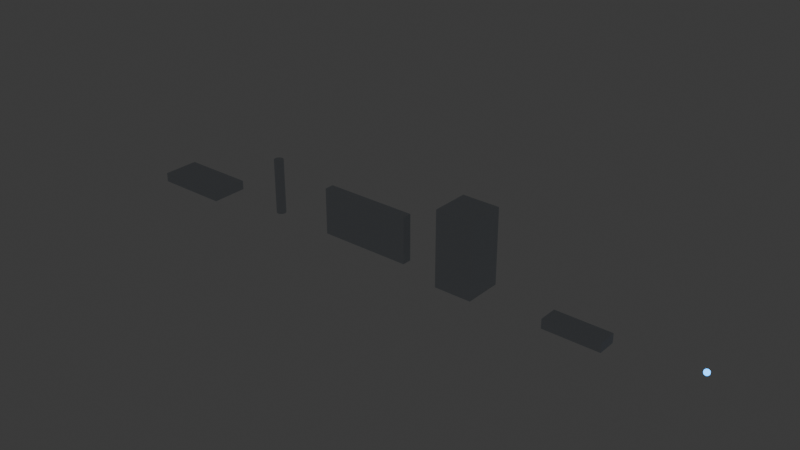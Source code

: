 # Source: grecia_kit.blend  (saved by Blender 5.2.44; exported with 4.5.12 LTS)
import bpy
from mathutils import Matrix  # noqa: F401  (used for matrix-valued properties, if any)

bpy.ops.wm.read_factory_settings(use_empty=True)
scene = bpy.context.scene
scene.name = 'Scene'

# ---- collections
col_collection = bpy.data.collections.new('Collection'); scene.collection.children.link(col_collection)

# ---- materials (node trees are filled in below, after node groups)
mat_grecia_matte = bpy.data.materials.new('grecia_matte')
mat_grecia_emissive = bpy.data.materials.new('grecia_emissive')

# ---- material node trees
mat_grecia_matte.use_nodes = True; mat_grecia_matte.node_tree.nodes.clear()
_N = mat_grecia_matte.node_tree.nodes; _L = mat_grecia_matte.node_tree.links
n0 = _N.new('ShaderNodeBsdfPrincipled'); n0.name = 'BSDF Principista'; n0.location = (-200, 100)
n0.inputs[0].default_value = (0.5924, 0.632, 0.68, 1.0)
n0.inputs[2].default_value = 0.85
n0.inputs[10].default_value = 0.005
n1 = _N.new('ShaderNodeOutputMaterial'); n1.name = 'Material'; n1.location = (200, 100)
_L.new(n0.outputs[0], n1.inputs[0])
n1.is_active_output = True
mat_grecia_emissive.use_nodes = True; mat_grecia_emissive.node_tree.nodes.clear()
_N = mat_grecia_emissive.node_tree.nodes; _L = mat_grecia_emissive.node_tree.links
n0 = _N.new('ShaderNodeBsdfPrincipled'); n0.name = 'BSDF Principista'; n0.location = (-200, 100)
n0.inputs[0].default_value = (0.04299, 0.3838, 1.0, 1.0)
n0.inputs[2].default_value = 0.85
n0.inputs[10].default_value = 0.005
n0.inputs[27].default_value = (0.04299, 0.3838, 1.0, 1.0)
n0.inputs[28].default_value = 4.0
n1 = _N.new('ShaderNodeOutputMaterial'); n1.name = 'Material'; n1.location = (200, 100)
_L.new(n0.outputs[0], n1.inputs[0])
n1.is_active_output = True

# ---- world
world_world = bpy.data.worlds.new('World'); scene.world = world_world
world_world.use_nodes = True; world_world.node_tree.nodes.clear()
_N = world_world.node_tree.nodes; _L = world_world.node_tree.links
n0 = _N.new('ShaderNodeOutputWorld'); n0.name = 'World Output'; n0.location = (200, 100)
n1 = _N.new('ShaderNodeBackground'); n1.name = 'Background'; n1.location = (-200, 100)
n1.inputs[0].default_value = (0.05088, 0.05088, 0.05088, 1.0)
_L.new(n1.outputs[0], n0.inputs[0])
n0.is_active_output = True
world_world.color = (0.05088, 0.05088, 0.05088)
world_world.sun_shadow_jitter_overblur = 0.0

# ---- meshes
me_cubo = bpy.data.meshes.new('Cubo')
me_cubo.from_pydata([(-4.0, -2.0, -0.5), (-4.0, -2.0, 0.5), (-4.0, 2.0, -0.5), (-4.0, 2.0, 0.5), (4.0, -2.0, -0.5), (4.0, -2.0, 0.5), (4.0, 2.0, -0.5), (4.0, 2.0, 0.5)], [], [(0, 1, 3, 2), (2, 3, 7, 6), (6, 7, 5, 4), (4, 5, 1, 0), (2, 6, 4, 0), (7, 3, 1, 5)])
_uv = me_cubo.uv_layers.new(name='MapaUV')
_uv.uv.foreach_set('vector', [0.375, 0.0, 0.625, 0.0, 0.625, 0.25, 0.375, 0.25, 0.375, 0.25, 0.625, 0.25, 0.625, 0.5, 0.375, 0.5, 0.375, 0.5, 0.625, 0.5, 0.625, 0.75, 0.375, 0.75, 0.375, 0.75, 0.625, 0.75, 0.625, 1.0, 0.375, 1.0, 0.125, 0.5, 0.375, 0.5, 0.375, 0.75, 0.125, 0.75, 0.625, 0.5, 0.875, 0.5, 0.875, 0.75, 0.625, 0.75])
me_cubo.materials.append(mat_grecia_matte)
me_cubo.update()
me_cilindro = bpy.data.meshes.new('Cilindro')
me_cilindro.from_pydata([(0.0, 0.5, -3.0), (0.0, 0.5, 3.0), (0.1913, 0.4619, -3.0), (0.1913, 0.4619, 3.0), (0.3536, 0.3536, -3.0), (0.3536, 0.3536, 3.0), (0.4619, 0.1913, -3.0), (0.4619, 0.1913, 3.0), (0.5, 0.0, -3.0), (0.5, 0.0, 3.0), (0.4619, -0.1913, -3.0), (0.4619, -0.1913, 3.0), (0.3536, -0.3536, -3.0), (0.3536, -0.3536, 3.0), (0.1913, -0.4619, -3.0), (0.1913, -0.4619, 3.0), (0.0, -0.5, -3.0), (0.0, -0.5, 3.0), (-0.1913, -0.4619, -3.0), (-0.1913, -0.4619, 3.0), (-0.3536, -0.3536, -3.0), (-0.3536, -0.3536, 3.0), (-0.4619, -0.1913, -3.0), (-0.4619, -0.1913, 3.0), (-0.5, 0.0, -3.0), (-0.5, 0.0, 3.0), (-0.4619, 0.1913, -3.0), (-0.4619, 0.1913, 3.0), (-0.3536, 0.3536, -3.0), (-0.3536, 0.3536, 3.0), (-0.1913, 0.4619, -3.0), (-0.1913, 0.4619, 3.0)], [], [(0, 1, 3, 2), (2, 3, 5, 4), (4, 5, 7, 6), (6, 7, 9, 8), (8, 9, 11, 10), (10, 11, 13, 12), (12, 13, 15, 14), (14, 15, 17, 16), (16, 17, 19, 18), (18, 19, 21, 20), (20, 21, 23, 22), (22, 23, 25, 24), (24, 25, 27, 26), (26, 27, 29, 28), (3, 1, 31, 29, 27, 25, 23, 21, 19, 17, 15, 13, 11, 9, 7, 5), (28, 29, 31, 30), (30, 31, 1, 0), (0, 2, 4, 6, 8, 10, 12, 14, 16, 18, 20, 22, 24, 26, 28, 30)])
_uv = me_cilindro.uv_layers.new(name='MapaUV')
_uv.uv.foreach_set('vector', [1.0, 0.5, 1.0, 1.0, 0.9375, 1.0, 0.9375, 0.5, 0.9375, 0.5, 0.9375, 1.0, 0.875, 1.0, 0.875, 0.5, 0.875, 0.5, 0.875, 1.0, 0.8125, 1.0, 0.8125, 0.5, 0.8125, 0.5, 0.8125, 1.0, 0.75, 1.0, 0.75, 0.5, 0.75, 0.5, 0.75, 1.0, 0.6875, 1.0, 0.6875, 0.5, 0.6875, 0.5, 0.6875, 1.0, 0.625, 1.0, 0.625, 0.5, 0.625, 0.5, 0.625, 1.0, 0.5625, 1.0, 0.5625, 0.5, 0.5625, 0.5, 0.5625, 1.0, 0.5, 1.0, 0.5, 0.5, 0.5, 0.5, 0.5, 1.0, 0.4375, 1.0, 0.4375, 0.5, 0.4375, 0.5, 0.4375, 1.0, 0.375, 1.0, 0.375, 0.5, 0.375, 0.5, 0.375, 1.0, 0.3125, 1.0, 0.3125, 0.5, 0.3125, 0.5, 0.3125, 1.0, 0.25, 1.0, 0.25, 0.5, 0.25, 0.5, 0.25, 1.0, 0.1875, 1.0, 0.1875, 0.5, 0.1875, 0.5, 0.1875, 1.0, 0.125, 1.0, 0.125, 0.5, 0.3418, 0.4717, 0.25, 0.49, 0.1582, 0.4717, 0.08029, 0.4197, 0.02827, 0.3418, 0.01, 0.25, 0.02827, 0.1582, 0.08029, 0.08029, 0.1582, 0.02827, 0.25, 0.01, 0.3418, 0.02827, 0.4197, 0.08029, 0.4717, 0.1582, 0.49, 0.25, 0.4717, 0.3418, 0.4197, 0.4197, 0.125, 0.5, 0.125, 1.0, 0.0625, 1.0, 0.0625, 0.5, 0.0625, 0.5, 0.0625, 1.0, 0.0, 1.0, 0.0, 0.5, 0.75, 0.49, 0.8418, 0.4717, 0.9197, 0.4197, 0.9717, 0.3418, 0.99, 0.25, 0.9717, 0.1582, 0.9197, 0.08029, 0.8418, 0.02827, 0.75, 0.01, 0.6582, 0.02827, 0.5803, 0.08029, 0.5283, 0.1582, 0.51, 0.25, 0.5283, 0.3418, 0.5803, 0.4197, 0.6582, 0.4717])
me_cilindro.materials.append(mat_grecia_matte)
me_cilindro.update()
me_cubo_001 = bpy.data.meshes.new('Cubo.001')
me_cubo_001.from_pydata([(-5.0, -0.5, -2.5), (-5.0, -0.5, 2.5), (-5.0, 0.5, -2.5), (-5.0, 0.5, 2.5), (5.0, -0.5, -2.5), (5.0, -0.5, 2.5), (5.0, 0.5, -2.5), (5.0, 0.5, 2.5)], [], [(0, 1, 3, 2), (2, 3, 7, 6), (6, 7, 5, 4), (4, 5, 1, 0), (2, 6, 4, 0), (7, 3, 1, 5)])
_uv = me_cubo_001.uv_layers.new(name='MapaUV')
_uv.uv.foreach_set('vector', [0.375, 0.0, 0.625, 0.0, 0.625, 0.25, 0.375, 0.25, 0.375, 0.25, 0.625, 0.25, 0.625, 0.5, 0.375, 0.5, 0.375, 0.5, 0.625, 0.5, 0.625, 0.75, 0.375, 0.75, 0.375, 0.75, 0.625, 0.75, 0.625, 1.0, 0.375, 1.0, 0.125, 0.5, 0.375, 0.5, 0.375, 0.75, 0.125, 0.75, 0.625, 0.5, 0.875, 0.5, 0.875, 0.75, 0.625, 0.75])
me_cubo_001.materials.append(mat_grecia_matte)
me_cubo_001.update()
me_cubo_002 = bpy.data.meshes.new('Cubo.002')
me_cubo_002.from_pydata([(-2.0, -2.0, -4.0), (-2.0, -2.0, 4.0), (-2.0, 2.0, -4.0), (-2.0, 2.0, 4.0), (2.0, -2.0, -4.0), (2.0, -2.0, 4.0), (2.0, 2.0, -4.0), (2.0, 2.0, 4.0)], [], [(0, 1, 3, 2), (2, 3, 7, 6), (6, 7, 5, 4), (4, 5, 1, 0), (2, 6, 4, 0), (7, 3, 1, 5)])
_uv = me_cubo_002.uv_layers.new(name='MapaUV')
_uv.uv.foreach_set('vector', [0.375, 0.0, 0.625, 0.0, 0.625, 0.25, 0.375, 0.25, 0.375, 0.25, 0.625, 0.25, 0.625, 0.5, 0.375, 0.5, 0.375, 0.5, 0.625, 0.5, 0.625, 0.75, 0.375, 0.75, 0.375, 0.75, 0.625, 0.75, 0.625, 1.0, 0.375, 1.0, 0.125, 0.5, 0.375, 0.5, 0.375, 0.75, 0.125, 0.75, 0.625, 0.5, 0.875, 0.5, 0.875, 0.75, 0.625, 0.75])
me_cubo_002.materials.append(mat_grecia_matte)
me_cubo_002.update()
me_cubo_003 = bpy.data.meshes.new('Cubo.003')
me_cubo_003.from_pydata([(-3.0, -1.0, -0.5), (-3.0, -1.0, 0.5), (-3.0, 1.0, -0.5), (-3.0, 1.0, 0.5), (3.0, -1.0, -0.5), (3.0, -1.0, 0.5), (3.0, 1.0, -0.5), (3.0, 1.0, 0.5)], [], [(0, 1, 3, 2), (2, 3, 7, 6), (6, 7, 5, 4), (4, 5, 1, 0), (2, 6, 4, 0), (7, 3, 1, 5)])
_uv = me_cubo_003.uv_layers.new(name='MapaUV')
_uv.uv.foreach_set('vector', [0.375, 0.0, 0.625, 0.0, 0.625, 0.25, 0.375, 0.25, 0.375, 0.25, 0.625, 0.25, 0.625, 0.5, 0.375, 0.5, 0.375, 0.5, 0.625, 0.5, 0.625, 0.75, 0.375, 0.75, 0.375, 0.75, 0.625, 0.75, 0.625, 1.0, 0.375, 1.0, 0.125, 0.5, 0.375, 0.5, 0.375, 0.75, 0.125, 0.75, 0.625, 0.5, 0.875, 0.5, 0.875, 0.75, 0.625, 0.75])
me_cubo_003.materials.append(mat_grecia_matte)
me_cubo_003.update()
me_esfera_geod_sica = bpy.data.meshes.new('Esfera geodésica')
me_esfera_geod_sica.from_pydata([(0.0, 0.0, -0.3), (0.2171, -0.1577, -0.1342), (-0.08292, -0.2552, -0.1342), (-0.2683, 0.0, -0.1342), (-0.08292, 0.2552, -0.1342), (0.2171, 0.1577, -0.1342), (0.08292, -0.2552, 0.1342), (-0.2171, -0.1577, 0.1342), (-0.2171, 0.1577, 0.1342), (0.08292, 0.2552, 0.1342), (0.2683, 0.0, 0.1342), (0.0, 0.0, 0.3), (-0.04874, -0.15, -0.2552), (0.1276, -0.0927, -0.2552), (0.07886, -0.2427, -0.1577), (0.2552, 0.0, -0.1577), (0.1276, 0.0927, -0.2552), (-0.1577, 0.0, -0.2552), (-0.2065, -0.15, -0.1577), (-0.04874, 0.15, -0.2552), (-0.2065, 0.15, -0.1577), (0.07886, 0.2427, -0.1577), (0.2853, -0.0927, 0.0), (0.2853, 0.0927, 0.0), (0.0, -0.3, 0.0), (0.1763, -0.2427, 0.0), (-0.2853, -0.0927, 0.0), (-0.1763, -0.2427, 0.0), (-0.1763, 0.2427, 0.0), (-0.2853, 0.0927, 0.0), (0.1763, 0.2427, 0.0), (0.0, 0.3, 0.0), (0.2065, -0.15, 0.1577), (-0.07886, -0.2427, 0.1577), (-0.2552, 0.0, 0.1577), (-0.07886, 0.2427, 0.1577), (0.2065, 0.15, 0.1577), (0.04874, -0.15, 0.2552), (0.1577, 0.0, 0.2552), (-0.1276, -0.0927, 0.2552), (-0.1276, 0.0927, 0.2552), (0.04874, 0.15, 0.2552)], [], [(0, 13, 12), (1, 13, 15), (0, 12, 17), (0, 17, 19), (0, 19, 16), (1, 15, 22), (2, 14, 24), (3, 18, 26), (4, 20, 28), (5, 21, 30), (1, 22, 25), (2, 24, 27), (3, 26, 29), (4, 28, 31), (5, 30, 23), (6, 32, 37), (7, 33, 39), (8, 34, 40), (9, 35, 41), (10, 36, 38), (38, 41, 11), (38, 36, 41), (36, 9, 41), (41, 40, 11), (41, 35, 40), (35, 8, 40), (40, 39, 11), (40, 34, 39), (34, 7, 39), (39, 37, 11), (39, 33, 37), (33, 6, 37), (37, 38, 11), (37, 32, 38), (32, 10, 38), (23, 36, 10), (23, 30, 36), (30, 9, 36), (31, 35, 9), (31, 28, 35), (28, 8, 35), (29, 34, 8), (29, 26, 34), (26, 7, 34), (27, 33, 7), (27, 24, 33), (24, 6, 33), (25, 32, 6), (25, 22, 32), (22, 10, 32), (30, 31, 9), (30, 21, 31), (21, 4, 31), (28, 29, 8), (28, 20, 29), (20, 3, 29), (26, 27, 7), (26, 18, 27), (18, 2, 27), (24, 25, 6), (24, 14, 25), (14, 1, 25), (22, 23, 10), (22, 15, 23), (15, 5, 23), (16, 21, 5), (16, 19, 21), (19, 4, 21), (19, 20, 4), (19, 17, 20), (17, 3, 20), (17, 18, 3), (17, 12, 18), (12, 2, 18), (15, 16, 5), (15, 13, 16), (13, 0, 16), (12, 14, 2), (12, 13, 14), (13, 1, 14)])
_uv = me_esfera_geod_sica.uv_layers.new(name='MapaUV')
_uv.uv.foreach_set('vector', [0.1818, 0.0, 0.2273, 0.07873, 0.1364, 0.07873, 0.2727, 0.1575, 0.3182, 0.07873, 0.3636, 0.1575, 0.9091, 0.0, 0.9545, 0.07873, 0.8636, 0.07873, 0.7273, 0.0, 0.7727, 0.07873, 0.6818, 0.07873, 0.5455, 0.0, 0.5909, 0.07873, 0.5, 0.07873, 0.2727, 0.1575, 0.3636, 0.1575, 0.3182, 0.2362, 0.09091, 0.1575, 0.1818, 0.1575, 0.1364, 0.2362, 0.8182, 0.1575, 0.9091, 0.1575, 0.8636, 0.2362, 0.6364, 0.1575, 0.7273, 0.1575, 0.6818, 0.2362, 0.4545, 0.1575, 0.5455, 0.1575, 0.5, 0.2362, 0.2727, 0.1575, 0.3182, 0.2362, 0.2273, 0.2362, 0.09091, 0.1575, 0.1364, 0.2362, 0.04546, 0.2362, 0.8182, 0.1575, 0.8636, 0.2362, 0.7727, 0.2362, 0.6364, 0.1575, 0.6818, 0.2362, 0.5909, 0.2362, 0.4545, 0.1575, 0.5, 0.2362, 0.4091, 0.2362, 0.1818, 0.3149, 0.2727, 0.3149, 0.2273, 0.3937, 0.0, 0.3149, 0.09091, 0.3149, 0.04546, 0.3937, 0.7273, 0.3149, 0.8182, 0.3149, 0.7727, 0.3937, 0.5455, 0.3149, 0.6364, 0.3149, 0.5909, 0.3937, 0.3636, 0.3149, 0.4545, 0.3149, 0.4091, 0.3937, 0.4091, 0.3937, 0.5, 0.3937, 0.4545, 0.4724, 0.4091, 0.3937, 0.4545, 0.3149, 0.5, 0.3937, 0.4545, 0.3149, 0.5455, 0.3149, 0.5, 0.3937, 0.5909, 0.3937, 0.6818, 0.3937, 0.6364, 0.4724, 0.5909, 0.3937, 0.6364, 0.3149, 0.6818, 0.3937, 0.6364, 0.3149, 0.7273, 0.3149, 0.6818, 0.3937, 0.7727, 0.3937, 0.8636, 0.3937, 0.8182, 0.4724, 0.7727, 0.3937, 0.8182, 0.3149, 0.8636, 0.3937, 0.8182, 0.3149, 0.9091, 0.3149, 0.8636, 0.3937, 0.04546, 0.3937, 0.1364, 0.3937, 0.09091, 0.4724, 0.04546, 0.3937, 0.09091, 0.3149, 0.1364, 0.3937, 0.09091, 0.3149, 0.1818, 0.3149, 0.1364, 0.3937, 0.2273, 0.3937, 0.3182, 0.3937, 0.2727, 0.4724, 0.2273, 0.3937, 0.2727, 0.3149, 0.3182, 0.3937, 0.2727, 0.3149, 0.3636, 0.3149, 0.3182, 0.3937, 0.4091, 0.2362, 0.4545, 0.3149, 0.3636, 0.3149, 0.4091, 0.2362, 0.5, 0.2362, 0.4545, 0.3149, 0.5, 0.2362, 0.5455, 0.3149, 0.4545, 0.3149, 0.5909, 0.2362, 0.6364, 0.3149, 0.5455, 0.3149, 0.5909, 0.2362, 0.6818, 0.2362, 0.6364, 0.3149, 0.6818, 0.2362, 0.7273, 0.3149, 0.6364, 0.3149, 0.7727, 0.2362, 0.8182, 0.3149, 0.7273, 0.3149, 0.7727, 0.2362, 0.8636, 0.2362, 0.8182, 0.3149, 0.8636, 0.2362, 0.9091, 0.3149, 0.8182, 0.3149, 0.04546, 0.2362, 0.09091, 0.3149, 0.0, 0.3149, 0.04546, 0.2362, 0.1364, 0.2362, 0.09091, 0.3149, 0.1364, 0.2362, 0.1818, 0.3149, 0.09091, 0.3149, 0.2273, 0.2362, 0.2727, 0.3149, 0.1818, 0.3149, 0.2273, 0.2362, 0.3182, 0.2362, 0.2727, 0.3149, 0.3182, 0.2362, 0.3636, 0.3149, 0.2727, 0.3149, 0.5, 0.2362, 0.5909, 0.2362, 0.5455, 0.3149, 0.5, 0.2362, 0.5455, 0.1575, 0.5909, 0.2362, 0.5455, 0.1575, 0.6364, 0.1575, 0.5909, 0.2362, 0.6818, 0.2362, 0.7727, 0.2362, 0.7273, 0.3149, 0.6818, 0.2362, 0.7273, 0.1575, 0.7727, 0.2362, 0.7273, 0.1575, 0.8182, 0.1575, 0.7727, 0.2362, 0.8636, 0.2362, 0.9545, 0.2362, 0.9091, 0.3149, 0.8636, 0.2362, 0.9091, 0.1575, 0.9545, 0.2362, 0.9091, 0.1575, 1.0, 0.1575, 0.9545, 0.2362, 0.1364, 0.2362, 0.2273, 0.2362, 0.1818, 0.3149, 0.1364, 0.2362, 0.1818, 0.1575, 0.2273, 0.2362, 0.1818, 0.1575, 0.2727, 0.1575, 0.2273, 0.2362, 0.3182, 0.2362, 0.4091, 0.2362, 0.3636, 0.3149, 0.3182, 0.2362, 0.3636, 0.1575, 0.4091, 0.2362, 0.3636, 0.1575, 0.4545, 0.1575, 0.4091, 0.2362, 0.5, 0.07873, 0.5455, 0.1575, 0.4545, 0.1575, 0.5, 0.07873, 0.5909, 0.07873, 0.5455, 0.1575, 0.5909, 0.07873, 0.6364, 0.1575, 0.5455, 0.1575, 0.6818, 0.07873, 0.7273, 0.1575, 0.6364, 0.1575, 0.6818, 0.07873, 0.7727, 0.07873, 0.7273, 0.1575, 0.7727, 0.07873, 0.8182, 0.1575, 0.7273, 0.1575, 0.8636, 0.07873, 0.9091, 0.1575, 0.8182, 0.1575, 0.8636, 0.07873, 0.9545, 0.07873, 0.9091, 0.1575, 0.9545, 0.07873, 1.0, 0.1575, 0.9091, 0.1575, 0.3636, 0.1575, 0.4091, 0.07873, 0.4545, 0.1575, 0.3636, 0.1575, 0.3182, 0.07873, 0.4091, 0.07873, 0.3182, 0.07873, 0.3636, 0.0, 0.4091, 0.07873, 0.1364, 0.07873, 0.1818, 0.1575, 0.09091, 0.1575, 0.1364, 0.07873, 0.2273, 0.07873, 0.1818, 0.1575, 0.2273, 0.07873, 0.2727, 0.1575, 0.1818, 0.1575])
me_esfera_geod_sica.materials.append(mat_grecia_emissive)
me_esfera_geod_sica.update()

# ---- objects
ob_grecia_platform = bpy.data.objects.new('grecia_platform', me_cubo)
ob_grecia_column = bpy.data.objects.new('grecia_column', me_cilindro)
ob_grecia_wall = bpy.data.objects.new('grecia_wall', me_cubo_001)
ob_grecia_tower = bpy.data.objects.new('grecia_tower', me_cubo_002)
ob_grecia_ship = bpy.data.objects.new('grecia_ship', me_cubo_003)
ob_grecia_pickup = bpy.data.objects.new('grecia_pickup', me_esfera_geod_sica)

# ---- transforms, parenting, visibility, modifiers, constraints
ob_grecia_platform.location = (0.0, 0.0, 0.0)
ob_grecia_column.location = (12.0, 0.0, 3.0)
ob_grecia_wall.location = (24.0, 0.0, 2.5)
ob_grecia_tower.location = (36.0, 0.0, 4.0)
ob_grecia_ship.location = (48.0, 0.0, 0.0)
ob_grecia_pickup.location = (60.0, 0.0, 1.0)

# ---- collection membership
col_collection.objects.link(ob_grecia_platform)
col_collection.objects.link(ob_grecia_column)
col_collection.objects.link(ob_grecia_wall)
col_collection.objects.link(ob_grecia_tower)
col_collection.objects.link(ob_grecia_ship)
col_collection.objects.link(ob_grecia_pickup)

# ---- scene / render settings (as saved in the file)
scene.frame_start = 1; scene.frame_end = 250; scene.frame_set(1)
scene.render.engine = 'BLENDER_EEVEE_NEXT'
scene.render.bake_bias = 0.0
scene.render.bake_samples = 0
scene.render.compositor_device = 'GPU'
scene.eevee.use_volume_custom_range = False
scene.eevee.fast_gi_thickness_near = 0.1
scene.eevee.fast_gi_thickness_far = 0.0
scene.eevee.ray_tracing_options.screen_trace_thickness = 0.1
bpy.context.view_layer.update()

# ---- added for rendering (the .blend has no active camera): camera
cam_auto = bpy.data.cameras.new('AutoCamera')
cam_auto.lens = 50.0
cam_auto.sensor_width = 36.0
cam_auto.clip_end = 1054.93
ob_auto_camera = bpy.data.objects.new('AutoCamera', cam_auto)
scene.collection.objects.link(ob_auto_camera)
ob_auto_camera.location = (88.2527, -72.1321, 51.8381)
ob_auto_camera.rotation_euler = (1.09748, -7.21219e-08, 0.694738)
scene.camera = ob_auto_camera
bpy.context.view_layer.update()
